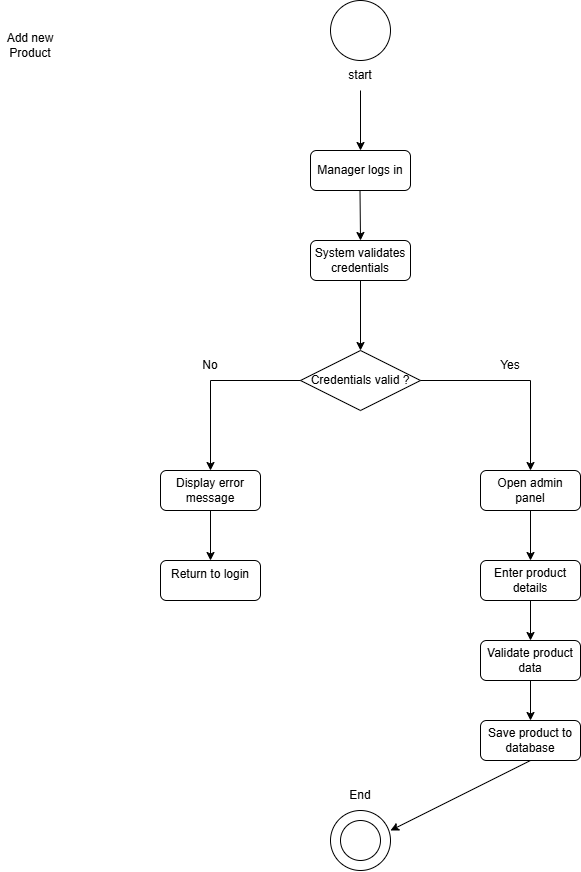

The diagram above was exported from draw.io. Its source (the exported page's mxGraphModel, read from the mxfile embedded in the PNG):
<mxGraphModel dx="774" dy="451" grid="1" gridSize="10" guides="1" tooltips="1" connect="1" arrows="1" fold="1" page="1" pageScale="1" pageWidth="827" pageHeight="1169" math="0" shadow="0">
  <root>
    <mxCell id="0" />
    <mxCell id="1" parent="0" />
    <mxCell id="e4aK91VYcsmDBGoyOJJF-2" parent="1" style="ellipse;whiteSpace=wrap;html=1;shapeInside=1;aspect=fixed;" value="" vertex="1">
      <mxGeometry height="60" width="60" x="360" y="10" as="geometry" />
    </mxCell>
    <mxCell id="e4aK91VYcsmDBGoyOJJF-3" parent="1" style="text;html=1;whiteSpace=wrap;strokeColor=none;fillColor=none;align=center;verticalAlign=middle;rounded=0;" value="start" vertex="1">
      <mxGeometry height="30" width="60" x="360" y="70" as="geometry" />
    </mxCell>
    <mxCell id="e4aK91VYcsmDBGoyOJJF-4" edge="1" parent="1" source="e4aK91VYcsmDBGoyOJJF-3" style="endArrow=classic;html=1;rounded=0;defaultLabelBackgroundColor=page;exitX=0.5;exitY=1;exitDx=0;exitDy=0;" value="">
      <mxGeometry height="50" relative="1" width="50" as="geometry">
        <mxPoint x="370" y="260" as="sourcePoint" />
        <mxPoint x="390" y="160" as="targetPoint" />
      </mxGeometry>
    </mxCell>
    <mxCell id="e4aK91VYcsmDBGoyOJJF-5" parent="1" style="text;html=1;whiteSpace=wrap;strokeColor=none;fillColor=none;align=center;verticalAlign=middle;rounded=0;" value="Add new Product" vertex="1">
      <mxGeometry height="30" width="60" x="30" y="40" as="geometry" />
    </mxCell>
    <mxCell id="e4aK91VYcsmDBGoyOJJF-6" parent="1" style="rounded=1;whiteSpace=wrap;html=1;roundedPerimeter=1;" value="Manager logs in" vertex="1">
      <mxGeometry height="40" width="100" x="340" y="160" as="geometry" />
    </mxCell>
    <mxCell id="e4aK91VYcsmDBGoyOJJF-7" parent="1" style="rounded=1;whiteSpace=wrap;html=1;roundedPerimeter=1;" value="System validates credentials" vertex="1">
      <mxGeometry height="40" width="100" x="340" y="250" as="geometry" />
    </mxCell>
    <mxCell id="e4aK91VYcsmDBGoyOJJF-8" edge="1" parent="1" style="endArrow=classic;html=1;rounded=0;defaultLabelBackgroundColor=page;exitX=0.5;exitY=1;exitDx=0;exitDy=0;entryX=0.5;entryY=0;entryDx=0;entryDy=0;" target="e4aK91VYcsmDBGoyOJJF-7" value="">
      <mxGeometry height="50" relative="1" width="50" as="geometry">
        <mxPoint x="389.5" y="200" as="sourcePoint" />
        <mxPoint x="389.5" y="260" as="targetPoint" />
      </mxGeometry>
    </mxCell>
    <mxCell id="e4aK91VYcsmDBGoyOJJF-9" parent="1" style="shape=rhombus;perimeter=rhombusPerimeter;whiteSpace=wrap;html=1;align=center;" value="Credentials valid ?" vertex="1">
      <mxGeometry height="60" width="120" x="330" y="360" as="geometry" />
    </mxCell>
    <mxCell id="e4aK91VYcsmDBGoyOJJF-10" edge="1" parent="1" source="e4aK91VYcsmDBGoyOJJF-7" style="endArrow=classic;html=1;rounded=0;defaultLabelBackgroundColor=page;exitX=0.5;exitY=1;exitDx=0;exitDy=0;entryX=0.5;entryY=0;entryDx=0;entryDy=0;" target="e4aK91VYcsmDBGoyOJJF-9" value="">
      <mxGeometry height="50" relative="1" width="50" as="geometry">
        <mxPoint x="390" y="320" as="sourcePoint" />
        <mxPoint x="390.5" y="370" as="targetPoint" />
      </mxGeometry>
    </mxCell>
    <mxCell id="e4aK91VYcsmDBGoyOJJF-11" edge="1" parent="1" source="e4aK91VYcsmDBGoyOJJF-9" style="endArrow=classic;html=1;rounded=0;defaultLabelBackgroundColor=page;exitX=1;exitY=0.5;exitDx=0;exitDy=0;" value="">
      <mxGeometry height="50" relative="1" width="50" x="0.01" as="geometry">
        <Array as="points">
          <mxPoint x="560" y="390" />
        </Array>
        <mxPoint x="540" y="410" as="sourcePoint" />
        <mxPoint x="560" y="480" as="targetPoint" />
      </mxGeometry>
    </mxCell>
    <mxCell id="e4aK91VYcsmDBGoyOJJF-12" edge="1" parent="1" source="e4aK91VYcsmDBGoyOJJF-9" style="endArrow=classic;html=1;rounded=0;defaultLabelBackgroundColor=page;exitX=0;exitY=0.5;exitDx=0;exitDy=0;" value="">
      <mxGeometry height="50" relative="1" width="50" x="0.3549" as="geometry">
        <Array as="points">
          <mxPoint x="240" y="390" />
        </Array>
        <mxPoint x="190" y="420" as="sourcePoint" />
        <mxPoint x="240" y="480" as="targetPoint" />
      </mxGeometry>
    </mxCell>
    <mxCell id="e4aK91VYcsmDBGoyOJJF-13" parent="1" style="text;html=1;whiteSpace=wrap;strokeColor=none;fillColor=none;align=center;verticalAlign=middle;rounded=0;" value="Yes" vertex="1">
      <mxGeometry height="30" width="60" x="510" y="360" as="geometry" />
    </mxCell>
    <mxCell id="e4aK91VYcsmDBGoyOJJF-14" parent="1" style="text;html=1;whiteSpace=wrap;strokeColor=none;fillColor=none;align=center;verticalAlign=middle;rounded=0;" value="No" vertex="1">
      <mxGeometry height="30" width="60" x="210" y="360" as="geometry" />
    </mxCell>
    <mxCell id="e4aK91VYcsmDBGoyOJJF-15" parent="1" style="rounded=1;whiteSpace=wrap;html=1;roundedPerimeter=1;" value="&lt;div&gt;Open admin panel&lt;/div&gt;&lt;div&gt;&lt;/div&gt;" vertex="1">
      <mxGeometry height="40" width="100" x="510" y="480" as="geometry" />
    </mxCell>
    <mxCell id="e4aK91VYcsmDBGoyOJJF-16" parent="1" style="rounded=1;whiteSpace=wrap;html=1;roundedPerimeter=1;" value="&lt;div&gt;Enter product details&lt;/div&gt;&lt;div&gt;&lt;/div&gt;" vertex="1">
      <mxGeometry height="40" width="100" x="510" y="570" as="geometry" />
    </mxCell>
    <mxCell id="e4aK91VYcsmDBGoyOJJF-17" parent="1" style="rounded=1;whiteSpace=wrap;html=1;roundedPerimeter=1;" value="&lt;div&gt;Validate product data&lt;/div&gt;&lt;div&gt;&lt;/div&gt;" vertex="1">
      <mxGeometry height="40" width="100" x="510" y="650" as="geometry" />
    </mxCell>
    <mxCell id="e4aK91VYcsmDBGoyOJJF-18" parent="1" style="rounded=1;whiteSpace=wrap;html=1;roundedPerimeter=1;" value="&lt;div&gt;Save product to database&lt;/div&gt;&lt;div&gt;&lt;/div&gt;" vertex="1">
      <mxGeometry height="40" width="100" x="510" y="730" as="geometry" />
    </mxCell>
    <mxCell id="e4aK91VYcsmDBGoyOJJF-19" parent="1" style="rounded=1;whiteSpace=wrap;html=1;roundedPerimeter=1;" value="&lt;div&gt;Display error message&lt;/div&gt;&lt;div&gt;&lt;/div&gt;" vertex="1">
      <mxGeometry height="40" width="100" x="190" y="480" as="geometry" />
    </mxCell>
    <mxCell id="e4aK91VYcsmDBGoyOJJF-20" parent="1" style="rounded=1;whiteSpace=wrap;html=1;roundedPerimeter=1;" value="&lt;div&gt;Return to login&lt;/div&gt;&lt;p&gt;&lt;/p&gt;" vertex="1">
      <mxGeometry height="40" width="100" x="190" y="570" as="geometry" />
    </mxCell>
    <mxCell id="e4aK91VYcsmDBGoyOJJF-21" edge="1" parent="1" source="e4aK91VYcsmDBGoyOJJF-19" style="endArrow=classic;html=1;rounded=0;defaultLabelBackgroundColor=page;exitX=0.5;exitY=1;exitDx=0;exitDy=0;" target="e4aK91VYcsmDBGoyOJJF-20" value="">
      <mxGeometry height="50" relative="1" width="50" as="geometry">
        <mxPoint x="230" y="540" as="sourcePoint" />
        <mxPoint x="230" y="610" as="targetPoint" />
      </mxGeometry>
    </mxCell>
    <mxCell id="e4aK91VYcsmDBGoyOJJF-23" edge="1" parent="1" source="e4aK91VYcsmDBGoyOJJF-15" style="endArrow=classic;html=1;rounded=0;defaultLabelBackgroundColor=page;exitX=0.5;exitY=1;exitDx=0;exitDy=0;entryX=0.5;entryY=0;entryDx=0;entryDy=0;" target="e4aK91VYcsmDBGoyOJJF-16" value="">
      <mxGeometry height="50" relative="1" width="50" x="0.2981" as="geometry">
        <Array as="points" />
        <mxPoint x="550" y="540" as="sourcePoint" />
        <mxPoint x="550" y="590" as="targetPoint" />
      </mxGeometry>
    </mxCell>
    <mxCell id="e4aK91VYcsmDBGoyOJJF-24" edge="1" parent="1" source="e4aK91VYcsmDBGoyOJJF-16" style="endArrow=classic;html=1;rounded=0;defaultLabelBackgroundColor=page;exitX=0.5;exitY=1;exitDx=0;exitDy=0;" target="e4aK91VYcsmDBGoyOJJF-17" value="">
      <mxGeometry height="50" relative="1" width="50" as="geometry">
        <mxPoint x="560" y="630" as="sourcePoint" />
        <mxPoint x="560" y="680" as="targetPoint" />
      </mxGeometry>
    </mxCell>
    <mxCell id="e4aK91VYcsmDBGoyOJJF-25" edge="1" parent="1" source="e4aK91VYcsmDBGoyOJJF-17" style="endArrow=classic;html=1;rounded=0;defaultLabelBackgroundColor=page;exitX=0.5;exitY=1;exitDx=0;exitDy=0;entryX=0.5;entryY=0;entryDx=0;entryDy=0;" target="e4aK91VYcsmDBGoyOJJF-18" value="">
      <mxGeometry height="50" relative="1" width="50" as="geometry">
        <mxPoint x="550" y="710" as="sourcePoint" />
        <mxPoint x="550" y="760" as="targetPoint" />
      </mxGeometry>
    </mxCell>
    <mxCell id="e4aK91VYcsmDBGoyOJJF-26" edge="1" parent="1" source="e4aK91VYcsmDBGoyOJJF-18" style="endArrow=classic;html=1;rounded=0;defaultLabelBackgroundColor=page;exitX=0.5;exitY=1;exitDx=0;exitDy=0;" value="">
      <mxGeometry height="50" relative="1" width="50" as="geometry">
        <mxPoint x="490" y="840" as="sourcePoint" />
        <mxPoint x="420" y="840" as="targetPoint" />
      </mxGeometry>
    </mxCell>
    <mxCell id="e4aK91VYcsmDBGoyOJJF-27" parent="1" style="ellipse;whiteSpace=wrap;html=1;shapeInside=1;aspect=fixed;" value="" vertex="1">
      <mxGeometry height="60" width="60" x="360" y="820" as="geometry" />
    </mxCell>
    <mxCell id="e4aK91VYcsmDBGoyOJJF-28" parent="1" style="text;html=1;whiteSpace=wrap;strokeColor=none;fillColor=none;align=center;verticalAlign=middle;rounded=0;" value="End" vertex="1">
      <mxGeometry height="30" width="60" x="360" y="790" as="geometry" />
    </mxCell>
    <mxCell id="e4aK91VYcsmDBGoyOJJF-29" parent="1" style="ellipse;whiteSpace=wrap;html=1;shapeInside=1;aspect=fixed;" value="" vertex="1">
      <mxGeometry height="40" width="40" x="370" y="830" as="geometry" />
    </mxCell>
  </root>
</mxGraphModel>